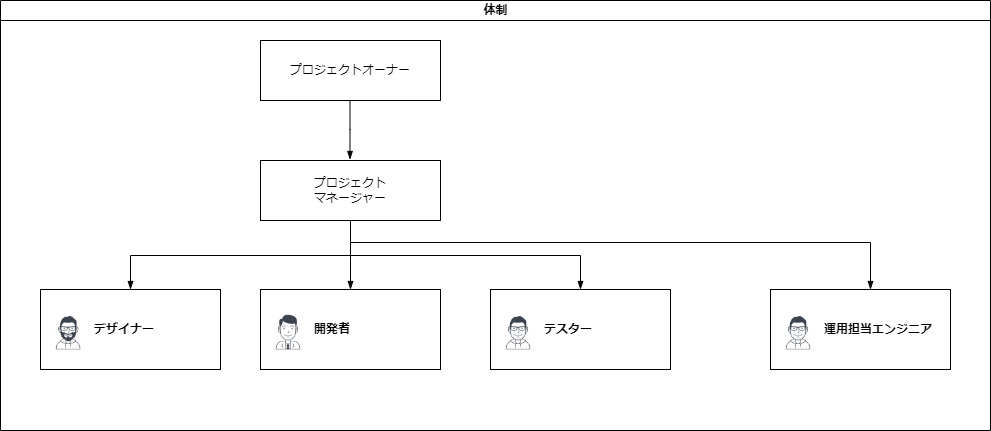

The diagram above was exported from draw.io. Its source (the exported page's mxGraphModel, read from the mxfile embedded in the PNG):
<mxGraphModel dx="878" dy="597" grid="1" gridSize="10" guides="1" tooltips="1" connect="1" arrows="1" fold="1" page="1" pageScale="1" pageWidth="827" pageHeight="1169" math="0" shadow="0">
  <root>
    <mxCell id="0" />
    <mxCell id="1" parent="0" />
    <mxCell id="dNxyNK7c78bLwvsdeMH5-11" value="体制" style="swimlane;html=1;startSize=20;horizontal=1;containerType=tree;glass=0;" parent="1" vertex="1">
      <mxGeometry x="40" y="80" width="990" height="430" as="geometry" />
    </mxCell>
    <mxCell id="dNxyNK7c78bLwvsdeMH5-13" value="" style="endArrow=blockThin;endFill=1;fontSize=11;edgeStyle=elbowEdgeStyle;elbow=vertical;rounded=0;" parent="dNxyNK7c78bLwvsdeMH5-11" target="dNxyNK7c78bLwvsdeMH5-14" edge="1">
      <mxGeometry relative="1" as="geometry">
        <mxPoint x="350" y="220" as="sourcePoint" />
      </mxGeometry>
    </mxCell>
    <UserObject label="デザイナー" name="Edward Morrison" position="Brand Manager" location="Office 2" email="me@example.com" placeholders="1" id="dNxyNK7c78bLwvsdeMH5-14">
      <mxCell style="label;image=https://cdn3.iconfinder.com/data/icons/user-avatars-1/512/users-10-3-128.png;whiteSpace=wrap;html=1;rounded=0;glass=0;treeFolding=1;treeMoving=1;" parent="dNxyNK7c78bLwvsdeMH5-11" vertex="1" collapsed="1">
        <mxGeometry x="40" y="289" width="180" height="80" as="geometry" />
      </mxCell>
    </UserObject>
    <mxCell id="dNxyNK7c78bLwvsdeMH5-15" value="" style="endArrow=blockThin;endFill=1;fontSize=11;edgeStyle=elbowEdgeStyle;elbow=vertical;rounded=0;exitX=0.5;exitY=1;exitDx=0;exitDy=0;" parent="dNxyNK7c78bLwvsdeMH5-11" source="1TJeJ9NhTkQX4eA46a6n-6" target="dNxyNK7c78bLwvsdeMH5-16" edge="1">
      <mxGeometry relative="1" as="geometry">
        <Array as="points">
          <mxPoint x="350" y="260" />
          <mxPoint x="310" y="250" />
        </Array>
      </mxGeometry>
    </mxCell>
    <UserObject label="開発者" name="Evan Valet" position="HR Director" location="Office 4" email="me@example.com" placeholders="1" id="dNxyNK7c78bLwvsdeMH5-16">
      <mxCell style="label;image=https://cdn3.iconfinder.com/data/icons/user-avatars-1/512/users-9-2-128.png;whiteSpace=wrap;html=1;rounded=0;glass=0;treeFolding=1;treeMoving=1;" parent="dNxyNK7c78bLwvsdeMH5-11" vertex="1">
        <mxGeometry x="260" y="289" width="180" height="80" as="geometry" />
      </mxCell>
    </UserObject>
    <mxCell id="dNxyNK7c78bLwvsdeMH5-17" value="" style="endArrow=blockThin;endFill=1;fontSize=11;edgeStyle=elbowEdgeStyle;elbow=vertical;rounded=0;exitX=0.5;exitY=1;exitDx=0;exitDy=0;" parent="dNxyNK7c78bLwvsdeMH5-11" source="1TJeJ9NhTkQX4eA46a6n-6" target="dNxyNK7c78bLwvsdeMH5-18" edge="1">
      <mxGeometry relative="1" as="geometry" />
    </mxCell>
    <UserObject label="テスター" name="Alison Donovan" position="System Admin" location="Office 3" email="me@example.com" placeholders="1" id="dNxyNK7c78bLwvsdeMH5-18">
      <mxCell style="label;image=https://cdn3.iconfinder.com/data/icons/user-avatars-1/512/users-2-128.png;whiteSpace=wrap;html=1;rounded=0;glass=0;" parent="dNxyNK7c78bLwvsdeMH5-11" vertex="1">
        <mxGeometry x="490" y="289" width="180" height="80" as="geometry" />
      </mxCell>
    </UserObject>
    <mxCell id="1TJeJ9NhTkQX4eA46a6n-2" value="" style="endArrow=blockThin;endFill=1;fontSize=11;edgeStyle=elbowEdgeStyle;elbow=vertical;rounded=0;" edge="1" parent="dNxyNK7c78bLwvsdeMH5-11">
      <mxGeometry relative="1" as="geometry">
        <mxPoint x="349.5" y="99" as="sourcePoint" />
        <mxPoint x="349.5" y="159" as="targetPoint" />
      </mxGeometry>
    </mxCell>
    <UserObject label="運用担当エンジニア" name="Alison Donovan" position="System Admin" location="Office 3" email="me@example.com" placeholders="1" id="1TJeJ9NhTkQX4eA46a6n-3">
      <mxCell style="label;image=https://cdn3.iconfinder.com/data/icons/user-avatars-1/512/users-2-128.png;whiteSpace=wrap;html=1;rounded=0;glass=0;" vertex="1" parent="dNxyNK7c78bLwvsdeMH5-11">
        <mxGeometry x="770" y="289" width="180" height="80" as="geometry" />
      </mxCell>
    </UserObject>
    <mxCell id="1TJeJ9NhTkQX4eA46a6n-4" value="" style="endArrow=blockThin;endFill=1;fontSize=11;edgeStyle=elbowEdgeStyle;elbow=vertical;rounded=0;" edge="1" parent="dNxyNK7c78bLwvsdeMH5-11">
      <mxGeometry relative="1" as="geometry">
        <mxPoint x="350" y="230" as="sourcePoint" />
        <mxPoint x="870" y="289" as="targetPoint" />
        <Array as="points">
          <mxPoint x="620" y="242" />
        </Array>
      </mxGeometry>
    </mxCell>
    <mxCell id="1TJeJ9NhTkQX4eA46a6n-5" value="プロジェクトオーナー" style="rounded=0;whiteSpace=wrap;html=1;" vertex="1" parent="dNxyNK7c78bLwvsdeMH5-11">
      <mxGeometry x="260" y="40" width="180" height="60" as="geometry" />
    </mxCell>
    <mxCell id="1TJeJ9NhTkQX4eA46a6n-6" value="プロジェクト&lt;br&gt;マネージャー" style="rounded=0;whiteSpace=wrap;html=1;" vertex="1" parent="dNxyNK7c78bLwvsdeMH5-11">
      <mxGeometry x="260" y="160" width="180" height="60" as="geometry" />
    </mxCell>
  </root>
</mxGraphModel>